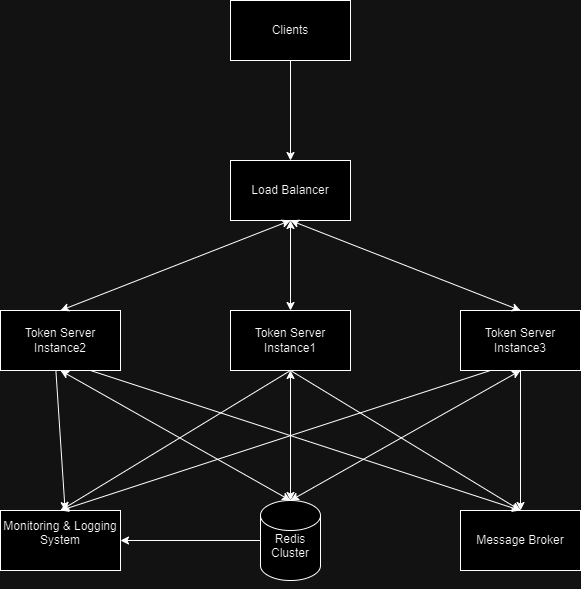

The diagram above was exported from draw.io. Its source (the exported page's mxGraphModel, read from the mxfile embedded in the PNG):
<mxGraphModel dx="1050" dy="522" grid="1" gridSize="10" guides="1" tooltips="1" connect="1" arrows="1" fold="1" page="1" pageScale="1" pageWidth="1100" pageHeight="850" math="0" shadow="0">
  <root>
    <mxCell id="0" />
    <mxCell id="1" parent="0" />
    <mxCell id="FBQzeFYgxwvs9I7p0exc-1" value="Clients" style="rounded=0;whiteSpace=wrap;html=1;" vertex="1" parent="1">
      <mxGeometry x="480" y="40" width="120" height="60" as="geometry" />
    </mxCell>
    <mxCell id="FBQzeFYgxwvs9I7p0exc-2" value="Load Balancer" style="rounded=0;whiteSpace=wrap;html=1;" vertex="1" parent="1">
      <mxGeometry x="480" y="200" width="120" height="60" as="geometry" />
    </mxCell>
    <mxCell id="FBQzeFYgxwvs9I7p0exc-3" value="" style="endArrow=classic;html=1;rounded=0;exitX=0.5;exitY=1;exitDx=0;exitDy=0;" edge="1" parent="1" source="FBQzeFYgxwvs9I7p0exc-1" target="FBQzeFYgxwvs9I7p0exc-2">
      <mxGeometry width="50" height="50" relative="1" as="geometry">
        <mxPoint x="690" y="300" as="sourcePoint" />
        <mxPoint x="740" y="250" as="targetPoint" />
      </mxGeometry>
    </mxCell>
    <mxCell id="FBQzeFYgxwvs9I7p0exc-4" value="Token Server Instance1" style="rounded=0;whiteSpace=wrap;html=1;" vertex="1" parent="1">
      <mxGeometry x="480" y="350" width="120" height="60" as="geometry" />
    </mxCell>
    <mxCell id="FBQzeFYgxwvs9I7p0exc-5" value="Token Server Instance2" style="rounded=0;whiteSpace=wrap;html=1;" vertex="1" parent="1">
      <mxGeometry x="250" y="350" width="120" height="60" as="geometry" />
    </mxCell>
    <mxCell id="FBQzeFYgxwvs9I7p0exc-6" value="Token Server Instance3" style="rounded=0;whiteSpace=wrap;html=1;" vertex="1" parent="1">
      <mxGeometry x="710" y="350" width="120" height="60" as="geometry" />
    </mxCell>
    <mxCell id="FBQzeFYgxwvs9I7p0exc-10" value="&#10;Redis Cluster&#10;&#10;" style="shape=cylinder3;whiteSpace=wrap;html=1;boundedLbl=1;backgroundOutline=1;size=15;" vertex="1" parent="1">
      <mxGeometry x="510" y="540" width="60" height="80" as="geometry" />
    </mxCell>
    <mxCell id="FBQzeFYgxwvs9I7p0exc-14" value="Message Broker" style="rounded=0;whiteSpace=wrap;html=1;" vertex="1" parent="1">
      <mxGeometry x="710" y="550" width="120" height="60" as="geometry" />
    </mxCell>
    <mxCell id="FBQzeFYgxwvs9I7p0exc-17" value="" style="endArrow=classic;html=1;rounded=0;entryX=0.5;entryY=0;entryDx=0;entryDy=0;" edge="1" parent="1" target="FBQzeFYgxwvs9I7p0exc-14">
      <mxGeometry width="50" height="50" relative="1" as="geometry">
        <mxPoint x="770" y="410" as="sourcePoint" />
        <mxPoint x="740" y="390" as="targetPoint" />
      </mxGeometry>
    </mxCell>
    <mxCell id="FBQzeFYgxwvs9I7p0exc-18" value="" style="endArrow=classic;html=1;rounded=0;entryX=0.5;entryY=0;entryDx=0;entryDy=0;exitX=0.5;exitY=1;exitDx=0;exitDy=0;" edge="1" parent="1" source="FBQzeFYgxwvs9I7p0exc-4" target="FBQzeFYgxwvs9I7p0exc-14">
      <mxGeometry width="50" height="50" relative="1" as="geometry">
        <mxPoint x="570" y="420" as="sourcePoint" />
        <mxPoint x="540" y="530" as="targetPoint" />
      </mxGeometry>
    </mxCell>
    <mxCell id="FBQzeFYgxwvs9I7p0exc-20" value="" style="endArrow=classic;html=1;rounded=0;exitX=0.75;exitY=1;exitDx=0;exitDy=0;" edge="1" parent="1" source="FBQzeFYgxwvs9I7p0exc-5">
      <mxGeometry width="50" height="50" relative="1" as="geometry">
        <mxPoint x="310" y="410" as="sourcePoint" />
        <mxPoint x="770" y="550" as="targetPoint" />
      </mxGeometry>
    </mxCell>
    <mxCell id="FBQzeFYgxwvs9I7p0exc-23" value="" style="endArrow=classic;startArrow=classic;html=1;rounded=0;entryX=0.5;entryY=1;entryDx=0;entryDy=0;exitX=0.5;exitY=0;exitDx=0;exitDy=0;exitPerimeter=0;" edge="1" parent="1" source="FBQzeFYgxwvs9I7p0exc-10" target="FBQzeFYgxwvs9I7p0exc-5">
      <mxGeometry width="50" height="50" relative="1" as="geometry">
        <mxPoint x="680" y="470" as="sourcePoint" />
        <mxPoint x="730" y="420" as="targetPoint" />
      </mxGeometry>
    </mxCell>
    <mxCell id="FBQzeFYgxwvs9I7p0exc-24" value="" style="endArrow=classic;startArrow=classic;html=1;rounded=0;entryX=0.5;entryY=1;entryDx=0;entryDy=0;exitX=0.5;exitY=0;exitDx=0;exitDy=0;exitPerimeter=0;" edge="1" parent="1" source="FBQzeFYgxwvs9I7p0exc-10" target="FBQzeFYgxwvs9I7p0exc-4">
      <mxGeometry width="50" height="50" relative="1" as="geometry">
        <mxPoint x="680" y="470" as="sourcePoint" />
        <mxPoint x="730" y="420" as="targetPoint" />
      </mxGeometry>
    </mxCell>
    <mxCell id="FBQzeFYgxwvs9I7p0exc-25" value="" style="endArrow=classic;startArrow=classic;html=1;rounded=0;exitX=0.5;exitY=0;exitDx=0;exitDy=0;exitPerimeter=0;" edge="1" parent="1" source="FBQzeFYgxwvs9I7p0exc-10">
      <mxGeometry width="50" height="50" relative="1" as="geometry">
        <mxPoint x="680" y="470" as="sourcePoint" />
        <mxPoint x="770" y="410" as="targetPoint" />
      </mxGeometry>
    </mxCell>
    <mxCell id="FBQzeFYgxwvs9I7p0exc-32" value="" style="endArrow=classic;startArrow=classic;html=1;rounded=0;exitX=0.5;exitY=0;exitDx=0;exitDy=0;" edge="1" parent="1" source="FBQzeFYgxwvs9I7p0exc-5">
      <mxGeometry width="50" height="50" relative="1" as="geometry">
        <mxPoint x="700" y="360" as="sourcePoint" />
        <mxPoint x="540" y="260" as="targetPoint" />
      </mxGeometry>
    </mxCell>
    <mxCell id="FBQzeFYgxwvs9I7p0exc-33" value="" style="endArrow=classic;startArrow=classic;html=1;rounded=0;exitX=0.5;exitY=0;exitDx=0;exitDy=0;" edge="1" parent="1" source="FBQzeFYgxwvs9I7p0exc-4">
      <mxGeometry width="50" height="50" relative="1" as="geometry">
        <mxPoint x="700" y="360" as="sourcePoint" />
        <mxPoint x="540" y="260" as="targetPoint" />
      </mxGeometry>
    </mxCell>
    <mxCell id="FBQzeFYgxwvs9I7p0exc-34" value="" style="endArrow=classic;startArrow=classic;html=1;rounded=0;exitX=0.5;exitY=1;exitDx=0;exitDy=0;entryX=0.5;entryY=0;entryDx=0;entryDy=0;" edge="1" parent="1" source="FBQzeFYgxwvs9I7p0exc-2" target="FBQzeFYgxwvs9I7p0exc-6">
      <mxGeometry width="50" height="50" relative="1" as="geometry">
        <mxPoint x="700" y="360" as="sourcePoint" />
        <mxPoint x="750" y="310" as="targetPoint" />
      </mxGeometry>
    </mxCell>
    <mxCell id="FBQzeFYgxwvs9I7p0exc-35" value="&#10;Monitoring &amp;amp; Logging System&#10;&#10;" style="rounded=0;whiteSpace=wrap;html=1;" vertex="1" parent="1">
      <mxGeometry x="250" y="550" width="120" height="60" as="geometry" />
    </mxCell>
    <mxCell id="FBQzeFYgxwvs9I7p0exc-36" value="" style="endArrow=classic;html=1;rounded=0;exitX=0.413;exitY=1.053;exitDx=0;exitDy=0;exitPerimeter=0;entryX=0.5;entryY=0;entryDx=0;entryDy=0;" edge="1" parent="1">
      <mxGeometry width="50" height="50" relative="1" as="geometry">
        <mxPoint x="305.39" y="409.99999999999994" as="sourcePoint" />
        <mxPoint x="314.61" y="550" as="targetPoint" />
      </mxGeometry>
    </mxCell>
    <mxCell id="FBQzeFYgxwvs9I7p0exc-37" value="" style="endArrow=classic;html=1;rounded=0;entryX=0.5;entryY=0;entryDx=0;entryDy=0;exitX=0.5;exitY=1;exitDx=0;exitDy=0;" edge="1" parent="1" source="FBQzeFYgxwvs9I7p0exc-4" target="FBQzeFYgxwvs9I7p0exc-35">
      <mxGeometry width="50" height="50" relative="1" as="geometry">
        <mxPoint x="700" y="450" as="sourcePoint" />
        <mxPoint x="750" y="400" as="targetPoint" />
      </mxGeometry>
    </mxCell>
    <mxCell id="FBQzeFYgxwvs9I7p0exc-38" value="" style="endArrow=classic;html=1;rounded=0;exitX=0.25;exitY=1;exitDx=0;exitDy=0;entryX=0.6;entryY=0;entryDx=0;entryDy=0;entryPerimeter=0;" edge="1" parent="1" source="FBQzeFYgxwvs9I7p0exc-6">
      <mxGeometry width="50" height="50" relative="1" as="geometry">
        <mxPoint x="728" y="410" as="sourcePoint" />
        <mxPoint x="310" y="550" as="targetPoint" />
      </mxGeometry>
    </mxCell>
    <mxCell id="FBQzeFYgxwvs9I7p0exc-39" value="" style="endArrow=classic;html=1;rounded=0;entryX=1;entryY=0.5;entryDx=0;entryDy=0;exitX=0;exitY=0.5;exitDx=0;exitDy=0;exitPerimeter=0;" edge="1" parent="1" source="FBQzeFYgxwvs9I7p0exc-10" target="FBQzeFYgxwvs9I7p0exc-35">
      <mxGeometry width="50" height="50" relative="1" as="geometry">
        <mxPoint x="700" y="450" as="sourcePoint" />
        <mxPoint x="750" y="400" as="targetPoint" />
      </mxGeometry>
    </mxCell>
  </root>
</mxGraphModel>